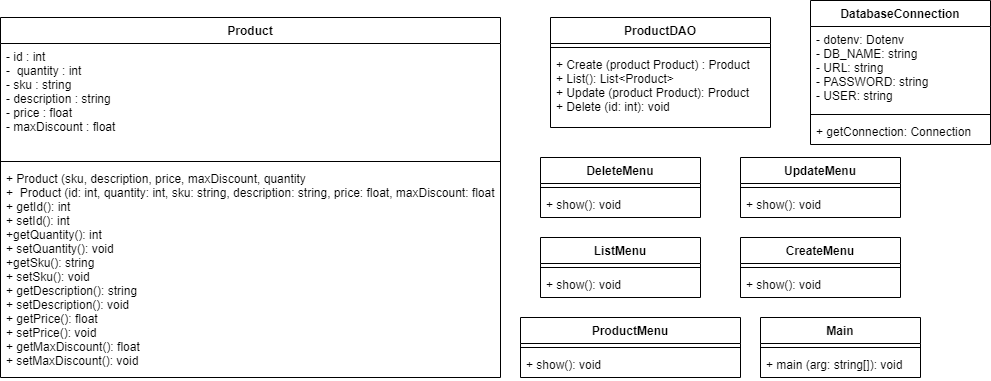

The diagram above was exported from draw.io. Its source (the exported page's mxGraphModel, read from the mxfile embedded in the PNG):
<mxGraphModel dx="752" dy="495" grid="1" gridSize="10" guides="1" tooltips="1" connect="1" arrows="1" fold="1" page="0" pageScale="1" pageWidth="850" pageHeight="1100" math="0" shadow="0">
  <root>
    <mxCell id="0" />
    <mxCell id="1" parent="0" />
    <mxCell id="2" value="Product" style="swimlane;fontStyle=1;align=center;verticalAlign=top;childLayout=stackLayout;horizontal=1;startSize=26;horizontalStack=0;resizeParent=1;resizeParentMax=0;resizeLast=0;collapsible=1;marginBottom=0;" vertex="1" parent="1">
      <mxGeometry x="70" y="110" width="500" height="360" as="geometry" />
    </mxCell>
    <mxCell id="3" value="- id : int&#10;-  quantity : int&#10;- sku : string&#10;- description : string&#10;- price : float&#10;- maxDiscount : float" style="text;strokeColor=none;fillColor=none;align=left;verticalAlign=top;spacingLeft=4;spacingRight=4;overflow=hidden;rotatable=0;points=[[0,0.5],[1,0.5]];portConstraint=eastwest;" vertex="1" parent="2">
      <mxGeometry y="26" width="500" height="114" as="geometry" />
    </mxCell>
    <mxCell id="4" value="" style="line;strokeWidth=1;fillColor=none;align=left;verticalAlign=middle;spacingTop=-1;spacingLeft=3;spacingRight=3;rotatable=0;labelPosition=right;points=[];portConstraint=eastwest;strokeColor=inherit;" vertex="1" parent="2">
      <mxGeometry y="140" width="500" height="8" as="geometry" />
    </mxCell>
    <mxCell id="5" value="+ Product (sku, description, price, maxDiscount, quantity&#10;+  Product (id: int, quantity: int, sku: string, description: string, price: float, maxDiscount: float&#10;+ getId(): int&#10;+ setId(): int&#10;+getQuantity(): int &#10;+ setQuantity(): void&#10;+getSku(): string&#10;+ setSku(): void&#10;+ getDescription(): string&#10;+ setDescription(): void&#10;+ getPrice(): float&#10;+ setPrice(): void&#10;+ getMaxDiscount(): float&#10;+ setMaxDiscount(): void&#10;" style="text;strokeColor=none;fillColor=none;align=left;verticalAlign=top;spacingLeft=4;spacingRight=4;overflow=hidden;rotatable=0;points=[[0,0.5],[1,0.5]];portConstraint=eastwest;" vertex="1" parent="2">
      <mxGeometry y="148" width="500" height="212" as="geometry" />
    </mxCell>
    <mxCell id="15" value="CreateMenu" style="swimlane;fontStyle=1;align=center;verticalAlign=top;childLayout=stackLayout;horizontal=1;startSize=26;horizontalStack=0;resizeParent=1;resizeParentMax=0;resizeLast=0;collapsible=1;marginBottom=0;" vertex="1" parent="1">
      <mxGeometry x="810" y="330" width="160" height="60" as="geometry" />
    </mxCell>
    <mxCell id="16" value="" style="line;strokeWidth=1;fillColor=none;align=left;verticalAlign=middle;spacingTop=-1;spacingLeft=3;spacingRight=3;rotatable=0;labelPosition=right;points=[];portConstraint=eastwest;strokeColor=inherit;" vertex="1" parent="15">
      <mxGeometry y="26" width="160" height="8" as="geometry" />
    </mxCell>
    <mxCell id="17" value="+ show(): void" style="text;strokeColor=none;fillColor=none;align=left;verticalAlign=top;spacingLeft=4;spacingRight=4;overflow=hidden;rotatable=0;points=[[0,0.5],[1,0.5]];portConstraint=eastwest;" vertex="1" parent="15">
      <mxGeometry y="34" width="160" height="26" as="geometry" />
    </mxCell>
    <mxCell id="21" value="ListMenu" style="swimlane;fontStyle=1;align=center;verticalAlign=top;childLayout=stackLayout;horizontal=1;startSize=26;horizontalStack=0;resizeParent=1;resizeParentMax=0;resizeLast=0;collapsible=1;marginBottom=0;" vertex="1" parent="1">
      <mxGeometry x="610" y="330" width="160" height="60" as="geometry" />
    </mxCell>
    <mxCell id="23" value="" style="line;strokeWidth=1;fillColor=none;align=left;verticalAlign=middle;spacingTop=-1;spacingLeft=3;spacingRight=3;rotatable=0;labelPosition=right;points=[];portConstraint=eastwest;strokeColor=inherit;" vertex="1" parent="21">
      <mxGeometry y="26" width="160" height="8" as="geometry" />
    </mxCell>
    <mxCell id="24" value="+ show(): void" style="text;strokeColor=none;fillColor=none;align=left;verticalAlign=top;spacingLeft=4;spacingRight=4;overflow=hidden;rotatable=0;points=[[0,0.5],[1,0.5]];portConstraint=eastwest;" vertex="1" parent="21">
      <mxGeometry y="34" width="160" height="26" as="geometry" />
    </mxCell>
    <mxCell id="25" value="DeleteMenu" style="swimlane;fontStyle=1;align=center;verticalAlign=top;childLayout=stackLayout;horizontal=1;startSize=26;horizontalStack=0;resizeParent=1;resizeParentMax=0;resizeLast=0;collapsible=1;marginBottom=0;" vertex="1" parent="1">
      <mxGeometry x="610" y="250" width="160" height="60" as="geometry" />
    </mxCell>
    <mxCell id="26" value="" style="line;strokeWidth=1;fillColor=none;align=left;verticalAlign=middle;spacingTop=-1;spacingLeft=3;spacingRight=3;rotatable=0;labelPosition=right;points=[];portConstraint=eastwest;strokeColor=inherit;" vertex="1" parent="25">
      <mxGeometry y="26" width="160" height="8" as="geometry" />
    </mxCell>
    <mxCell id="27" value="+ show(): void" style="text;strokeColor=none;fillColor=none;align=left;verticalAlign=top;spacingLeft=4;spacingRight=4;overflow=hidden;rotatable=0;points=[[0,0.5],[1,0.5]];portConstraint=eastwest;" vertex="1" parent="25">
      <mxGeometry y="34" width="160" height="26" as="geometry" />
    </mxCell>
    <mxCell id="28" value="UpdateMenu" style="swimlane;fontStyle=1;align=center;verticalAlign=top;childLayout=stackLayout;horizontal=1;startSize=26;horizontalStack=0;resizeParent=1;resizeParentMax=0;resizeLast=0;collapsible=1;marginBottom=0;" vertex="1" parent="1">
      <mxGeometry x="810" y="250" width="160" height="60" as="geometry" />
    </mxCell>
    <mxCell id="29" value="" style="line;strokeWidth=1;fillColor=none;align=left;verticalAlign=middle;spacingTop=-1;spacingLeft=3;spacingRight=3;rotatable=0;labelPosition=right;points=[];portConstraint=eastwest;strokeColor=inherit;" vertex="1" parent="28">
      <mxGeometry y="26" width="160" height="8" as="geometry" />
    </mxCell>
    <mxCell id="30" value="+ show(): void" style="text;strokeColor=none;fillColor=none;align=left;verticalAlign=top;spacingLeft=4;spacingRight=4;overflow=hidden;rotatable=0;points=[[0,0.5],[1,0.5]];portConstraint=eastwest;" vertex="1" parent="28">
      <mxGeometry y="34" width="160" height="26" as="geometry" />
    </mxCell>
    <mxCell id="34" value="ProductDAO" style="swimlane;fontStyle=1;align=center;verticalAlign=top;childLayout=stackLayout;horizontal=1;startSize=26;horizontalStack=0;resizeParent=1;resizeParentMax=0;resizeLast=0;collapsible=1;marginBottom=0;" vertex="1" parent="1">
      <mxGeometry x="620" y="110" width="220" height="110" as="geometry" />
    </mxCell>
    <mxCell id="36" value="" style="line;strokeWidth=1;fillColor=none;align=left;verticalAlign=middle;spacingTop=-1;spacingLeft=3;spacingRight=3;rotatable=0;labelPosition=right;points=[];portConstraint=eastwest;strokeColor=inherit;" vertex="1" parent="34">
      <mxGeometry y="26" width="220" height="8" as="geometry" />
    </mxCell>
    <mxCell id="37" value="+ Create (product Product) : Product &#10;+ List(): List&lt;Product&gt;&#10;+ Update (product Product): Product&#10;+ Delete (id: int): void" style="text;strokeColor=none;fillColor=none;align=left;verticalAlign=top;spacingLeft=4;spacingRight=4;overflow=hidden;rotatable=0;points=[[0,0.5],[1,0.5]];portConstraint=eastwest;" vertex="1" parent="34">
      <mxGeometry y="34" width="220" height="76" as="geometry" />
    </mxCell>
    <mxCell id="38" value="DatabaseConnection" style="swimlane;fontStyle=1;align=center;verticalAlign=top;childLayout=stackLayout;horizontal=1;startSize=26;horizontalStack=0;resizeParent=1;resizeParentMax=0;resizeLast=0;collapsible=1;marginBottom=0;" vertex="1" parent="1">
      <mxGeometry x="880" y="93" width="180" height="144" as="geometry" />
    </mxCell>
    <mxCell id="39" value="- dotenv: Dotenv&#10;- DB_NAME: string&#10;- URL: string&#10;- PASSWORD: string&#10;- USER: string&#10;" style="text;strokeColor=none;fillColor=none;align=left;verticalAlign=top;spacingLeft=4;spacingRight=4;overflow=hidden;rotatable=0;points=[[0,0.5],[1,0.5]];portConstraint=eastwest;" vertex="1" parent="38">
      <mxGeometry y="26" width="180" height="84" as="geometry" />
    </mxCell>
    <mxCell id="40" value="" style="line;strokeWidth=1;fillColor=none;align=left;verticalAlign=middle;spacingTop=-1;spacingLeft=3;spacingRight=3;rotatable=0;labelPosition=right;points=[];portConstraint=eastwest;strokeColor=inherit;" vertex="1" parent="38">
      <mxGeometry y="110" width="180" height="8" as="geometry" />
    </mxCell>
    <mxCell id="41" value="+ getConnection: Connection" style="text;strokeColor=none;fillColor=none;align=left;verticalAlign=top;spacingLeft=4;spacingRight=4;overflow=hidden;rotatable=0;points=[[0,0.5],[1,0.5]];portConstraint=eastwest;" vertex="1" parent="38">
      <mxGeometry y="118" width="180" height="26" as="geometry" />
    </mxCell>
    <mxCell id="31" value="ProductMenu" style="swimlane;fontStyle=1;align=center;verticalAlign=top;childLayout=stackLayout;horizontal=1;startSize=26;horizontalStack=0;resizeParent=1;resizeParentMax=0;resizeLast=0;collapsible=1;marginBottom=0;" vertex="1" parent="1">
      <mxGeometry x="590" y="410" width="220" height="60" as="geometry" />
    </mxCell>
    <mxCell id="32" value="" style="line;strokeWidth=1;fillColor=none;align=left;verticalAlign=middle;spacingTop=-1;spacingLeft=3;spacingRight=3;rotatable=0;labelPosition=right;points=[];portConstraint=eastwest;strokeColor=inherit;" vertex="1" parent="31">
      <mxGeometry y="26" width="220" height="8" as="geometry" />
    </mxCell>
    <mxCell id="33" value="+ show(): void" style="text;strokeColor=none;fillColor=none;align=left;verticalAlign=top;spacingLeft=4;spacingRight=4;overflow=hidden;rotatable=0;points=[[0,0.5],[1,0.5]];portConstraint=eastwest;" vertex="1" parent="31">
      <mxGeometry y="34" width="220" height="26" as="geometry" />
    </mxCell>
    <mxCell id="43" value="Main" style="swimlane;fontStyle=1;align=center;verticalAlign=top;childLayout=stackLayout;horizontal=1;startSize=26;horizontalStack=0;resizeParent=1;resizeParentMax=0;resizeLast=0;collapsible=1;marginBottom=0;" vertex="1" parent="1">
      <mxGeometry x="830" y="410" width="160" height="60" as="geometry" />
    </mxCell>
    <mxCell id="44" value="" style="line;strokeWidth=1;fillColor=none;align=left;verticalAlign=middle;spacingTop=-1;spacingLeft=3;spacingRight=3;rotatable=0;labelPosition=right;points=[];portConstraint=eastwest;strokeColor=inherit;" vertex="1" parent="43">
      <mxGeometry y="26" width="160" height="8" as="geometry" />
    </mxCell>
    <mxCell id="45" value="+ main (arg: string[]): void " style="text;strokeColor=none;fillColor=none;align=left;verticalAlign=top;spacingLeft=4;spacingRight=4;overflow=hidden;rotatable=0;points=[[0,0.5],[1,0.5]];portConstraint=eastwest;" vertex="1" parent="43">
      <mxGeometry y="34" width="160" height="26" as="geometry" />
    </mxCell>
  </root>
</mxGraphModel>